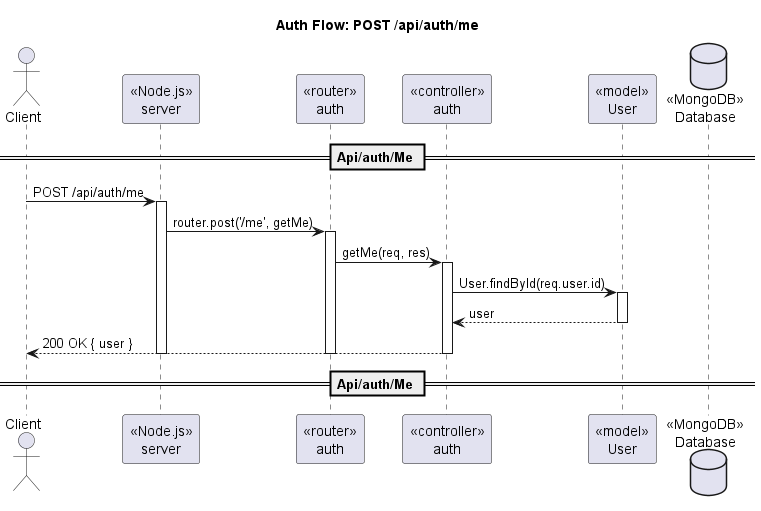

The diagram above was rendered by PlantUML. Its source (embedded in the PNG):
@startuml
title Auth Flow: POST /api/auth/me
actor Client
participant "«Node.js»\nserver" as Server
participant "«router»\nauth" as Router
participant "«controller»\nauth" as Ctrl
participant "«model»\nUser" as UserModel
database "«MongoDB»\nDatabase" as DB

== Api/auth/Me ==
Client -> Server : POST /api/auth/me
activate Server
Server -> Router : router.post('/me', getMe)
activate Router
Router -> Ctrl : getMe(req, res)
activate Ctrl
Ctrl -> UserModel : User.findById(req.user.id)
activate UserModel
UserModel --> Ctrl : user
deactivate UserModel
Ctrl --> Client : 200 OK { user }
deactivate Ctrl
deactivate Router
deactivate Server
== Api/auth/Me ==
@enduml